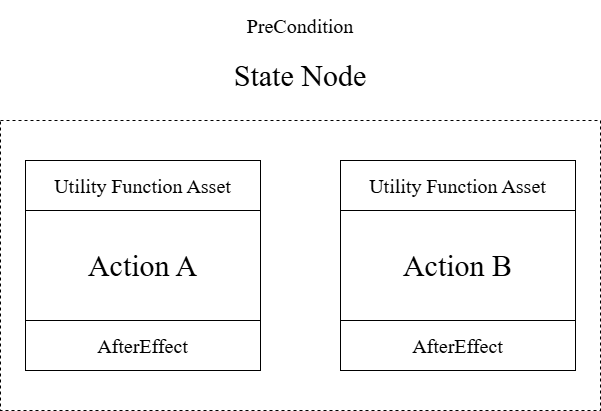

The diagram above was exported from draw.io. Its source (the exported page's mxGraphModel, read from the mxfile embedded in the PNG):
<mxGraphModel dx="2253" dy="743" grid="1" gridSize="10" guides="1" tooltips="1" connect="1" arrows="1" fold="1" page="1" pageScale="1" pageWidth="827" pageHeight="1169" math="0" shadow="0">
  <root>
    <mxCell id="0" />
    <mxCell id="1" parent="0" />
    <mxCell id="PA1kw6QryXylmVtPz6oJ-8" parent="1" style="rounded=0;whiteSpace=wrap;html=1;fillColor=none;dashed=1;movable=1;resizable=1;rotatable=1;deletable=1;editable=1;locked=0;connectable=1;" value="" vertex="1">
      <mxGeometry height="290" width="600" x="-200" y="280" as="geometry" />
    </mxCell>
    <mxCell id="Gmth_Ik3GNtdgO0CUnXO-1" parent="1" style="rounded=0;whiteSpace=wrap;html=1;fontSize=30;fontFamily=Times New Roman;" value="Action A" vertex="1">
      <mxGeometry height="110" width="235" x="-175" y="370" as="geometry" />
    </mxCell>
    <mxCell id="Gmth_Ik3GNtdgO0CUnXO-2" parent="1" style="rounded=0;whiteSpace=wrap;html=1;fontSize=20;fontFamily=Times New Roman;" value="AfterEffect" vertex="1">
      <mxGeometry height="50" width="235" x="-175" y="480" as="geometry" />
    </mxCell>
    <mxCell id="Gmth_Ik3GNtdgO0CUnXO-6" parent="1" style="text;html=1;whiteSpace=wrap;strokeColor=none;fillColor=none;align=center;verticalAlign=middle;rounded=0;fontSize=30;fontFamily=Times New Roman;" value="State Node" vertex="1">
      <mxGeometry height="70" width="280" x="-40" y="200" as="geometry" />
    </mxCell>
    <mxCell id="Gmth_Ik3GNtdgO0CUnXO-7" parent="1" style="text;html=1;whiteSpace=wrap;strokeColor=none;fillColor=none;align=center;verticalAlign=middle;rounded=0;fontSize=20;fontFamily=Times New Roman;" value="PreCondition" vertex="1">
      <mxGeometry height="50" width="210" x="-5" y="160" as="geometry" />
    </mxCell>
    <mxCell id="yIP8Qt6T9zfwMGxEk_vW-1" parent="1" style="rounded=0;whiteSpace=wrap;html=1;fontSize=20;fontFamily=Times New Roman;" value="Utility Function Asset" vertex="1">
      <mxGeometry height="50" width="235" x="-175" y="320" as="geometry" />
    </mxCell>
    <mxCell id="yIP8Qt6T9zfwMGxEk_vW-2" parent="1" style="rounded=0;whiteSpace=wrap;html=1;fontSize=30;fontFamily=Times New Roman;" value="Action B" vertex="1">
      <mxGeometry height="110" width="235" x="140" y="370" as="geometry" />
    </mxCell>
    <mxCell id="yIP8Qt6T9zfwMGxEk_vW-3" parent="1" style="rounded=0;whiteSpace=wrap;html=1;fontSize=20;fontFamily=Times New Roman;" value="AfterEffect" vertex="1">
      <mxGeometry height="50" width="235" x="140" y="480" as="geometry" />
    </mxCell>
    <mxCell id="yIP8Qt6T9zfwMGxEk_vW-4" parent="1" style="rounded=0;whiteSpace=wrap;html=1;fontSize=20;fontFamily=Times New Roman;" value="Utility Function Asset" vertex="1">
      <mxGeometry height="50" width="235" x="140" y="320" as="geometry" />
    </mxCell>
  </root>
</mxGraphModel>